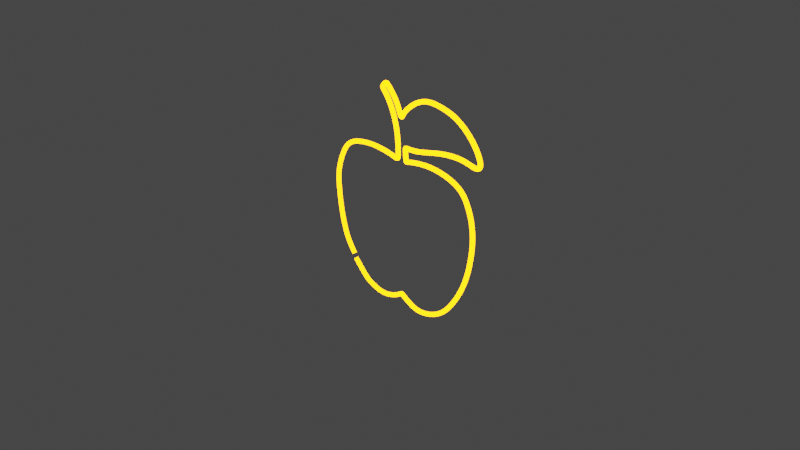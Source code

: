 # Source: apple.blend  (saved by Blender 2.93.21; exported with 4.5.12 LTS)
import bpy
from mathutils import Matrix  # noqa: F401  (used for matrix-valued properties, if any)

bpy.ops.wm.read_factory_settings(use_empty=True)
scene = bpy.context.scene
scene.name = 'Scene'

# ---- collections
col_collection = bpy.data.collections.new('Collection'); scene.collection.children.link(col_collection)

# ---- materials (node trees are filled in below, after node groups)
mat_material_001 = bpy.data.materials.new('Material.001')
mat_material_001.use_transparent_shadow = False

# ---- material node trees
mat_material_001.use_nodes = True; mat_material_001.node_tree.nodes.clear()
_N = mat_material_001.node_tree.nodes; _L = mat_material_001.node_tree.links
n0 = _N.new('ShaderNodeOutputMaterial'); n0.name = 'Material Output'; n0.location = (450, 300)
n1 = _N.new('ShaderNodeEmission'); n1.name = 'Emission'; n1.location = (10, 300)
n1.inputs[0].default_value = (1.0, 0.3119, 0.0, 1.0)
n1.inputs[1].default_value = 15.0
n2 = _N.new('ShaderNodeBsdfGlass'); n2.name = 'Glass BSDF'; n2.location = (-22, 132)
n2.distribution = 'BECKMANN'
n2.inputs[2].default_value = 1.45
n3 = _N.new('ShaderNodeMixShader'); n3.name = 'Mix Shader'; n3.location = (230, 298)
_L.new(n1.outputs[0], n3.inputs[1])
_L.new(n3.outputs[0], n0.inputs[0])
_L.new(n2.outputs[0], n3.inputs[2])
n0.is_active_output = True

# ---- world
world_world = bpy.data.worlds.new('World'); scene.world = world_world
world_world.use_nodes = True; world_world.node_tree.nodes.clear()
_N = world_world.node_tree.nodes; _L = world_world.node_tree.links
n0 = _N.new('ShaderNodeOutputWorld'); n0.name = 'World Output'; n0.location = (300, 300)
n1 = _N.new('ShaderNodeBackground'); n1.name = 'Background'; n1.location = (10, 300)
n1.inputs[0].default_value = (0.05088, 0.05088, 0.05088, 1.0)
_L.new(n1.outputs[0], n0.inputs[0])
n0.is_active_output = True
world_world.color = (0.05088, 0.05088, 0.05088)
world_world.use_sun_shadow = False
world_world.sun_shadow_jitter_overblur = 0.0

# ---- cameras
cam_camera = bpy.data.cameras.new('Camera')
cam_camera.clip_end = 100.0
cam_camera.ortho_scale = 7.314

# ---- lights
light_light = bpy.data.lights.new('Light', 'POINT')
light_light.transmission_factor = 0.0
light_light.energy = 1000.0
light_light.shadow_soft_size = 0.1
light_light.shadow_maximum_resolution = 0.006
light_light.use_absolute_resolution = True

# ---- curves / text
cu_nurbscurve = bpy.data.curves.new('NurbsCurve', 'CURVE')
cu_nurbscurve.dimensions = '3D'
_sp = cu_nurbscurve.splines.new('NURBS'); _sp.points.add(60)
_sp.points.foreach_set('co', [-0.7434, -0.6381, 1.136e-07, 1.0, -0.7038, -0.6863, 3.003e-07, 1.0, -0.5131, -0.8823, 3.352e-07, 1.0, -0.4415, -0.9161, 1.631e-07, 1.0, -0.3048, -0.9662, 1.721e-07, 1.0, -0.1544, -0.9571, 1.704e-07, 1.0, -0.01313, -0.8933, 1.591e-07, 1.0, 0.01877, -0.8659, 1.542e-07, 1.0, 0.04612, -0.8568, 1.526e-07, 1.0, 0.05523, -0.8659, 1.542e-07, 1.0, 0.1828, -0.9389, 1.672e-07, 1.0, 0.3013, -0.9662, 1.721e-07, 1.0, 0.4654, -0.9343, 1.664e-07, 1.0, 0.6568, -0.8295, 1.477e-07, 1.0, 0.8346, -0.5834, 1.039e-07, 1.0, 0.9713, -0.2917, 5.194e-08, 1.0, 1.044, 0.1914, -3.409e-08, 1.0, 0.9349, 0.4968, -8.846e-08, 1.0, 0.8346, 0.6153, -1.096e-07, 1.0, 0.6341, 0.6882, -1.225e-07, 1.0, 0.3879, 0.711, -1.266e-07, 1.0, 0.1692, 0.6745, -1.201e-07, 1.0, 0.1054, 0.6563, -1.169e-07, 1.0, 0.09625, 0.6563, -1.169e-07, 1.0, 0.08714, 0.793, -1.412e-07, 1.0, 0.08714, 0.8021, -1.428e-07, 1.0, 0.2512, 0.8021, -1.428e-07, 1.0, 0.4836, 0.8705, -1.55e-07, 1.0, 0.7161, 0.9115, -1.623e-07, 1.0, 0.8984, 0.907, -1.615e-07, 1.0, 1.031, 0.8659, -1.542e-07, 1.0, 1.09, 0.8979, -1.599e-07, 1.0, 1.076, 0.989, -1.761e-07, 1.0, 0.9759, 1.144, -2.037e-07, 1.0, 0.8027, 1.285, -2.289e-07, 1.0, 0.6295, 1.344, -2.394e-07, 1.0, 0.3971, 1.376, -2.451e-07, 1.0, 0.2193, 1.303, -2.321e-07, 1.0, 0.06891, 1.171, -2.086e-07, 1.0, 0.04612, 1.112, -1.98e-07, 1.0, 0.02333, 1.098, -1.956e-07, 1.0, -0.03136, 1.258, -2.24e-07, 1.0, -0.159, 1.39, -2.475e-07, 1.0, -0.1863, 1.413, -2.516e-07, 1.0, -0.241, 1.349, -2.402e-07, 1.0, -0.2228, 1.335, -2.378e-07, 1.0, -0.1088, 1.199, -2.134e-07, 1.0, -0.01769, 0.9434, -1.68e-07, 1.0, -0.01313, 0.6928, -1.234e-07, 1.0, -0.01313, 0.6928, -1.234e-07, 1.0, -0.01769, 0.6426, -1.144e-07, 1.0, -0.08605, 0.67, -1.193e-07, 1.0, -0.3823, 0.711, -1.266e-07, 1.0, -0.6831, 0.6609, -1.177e-07, 1.0, -0.8198, 0.556, -9.901e-08, 1.0, -0.9429, 0.2552, -4.545e-08, 1.0, -0.9292, 0.0319, -5.681e-09, 1.0, -0.9019, -0.2051, 3.652e-08, 1.0, -0.8335, -0.4694, 8.359e-08, 1.0, -0.7469, -0.6107, 1.088e-07, 1.0, -0.3869, -1.057, 1.883e-07, 1.0])
_sp.order_v = 0
cu_nurbscurve.materials.append(mat_material_001)
cu_nurbscurve.use_path = True
cu_nurbscurve.bevel_depth = 0.025
cu_nurbscurve.fill_mode = 'FULL'

# ---- objects
ob_light = bpy.data.objects.new('Light', light_light)
ob_camera = bpy.data.objects.new('Camera', cam_camera)
ob_empty = bpy.data.objects.new('Empty', None)
ob_nurbscurve = bpy.data.objects.new('NurbsCurve', cu_nurbscurve)

# ---- transforms, parenting, visibility, modifiers, constraints
ob_light.location = (4.076, 1.005, 5.904)
ob_light.rotation_euler = (0.6503, 0.05522, 1.866)
ob_light.lock_rotations_4d = False
ob_light.empty_display_type = 'ARROWS'
ob_light.color = (0.0, 0.0, 0.0, 0.0)
ob_light.lineart.crease_threshold = 0.0
ob_camera.location = (7.359, -6.926, 4.958)
ob_camera.rotation_euler = (1.109, 0.0, 0.8149)
ob_camera.lock_rotations_4d = False
ob_camera.empty_display_type = 'ARROWS'
ob_camera.color = (0.0, 0.0, 0.0, 0.0)
ob_camera.display_type = 'WIRE'
ob_camera.lineart.crease_threshold = 0.0
ob_empty.location = (-8.884, -5.266e-08, 0.3919)
ob_empty.rotation_euler = (1.571, 0.0, 3.142)
ob_empty.empty_display_type = 'IMAGE'
ob_empty.empty_display_size = 5.0
ob_empty.empty_image_offset = (-2.293, -0.5327)
ob_nurbscurve.location = (0.0, 0.0, 0.0)
ob_nurbscurve.rotation_euler = (1.571, -0.0, 0.0)
_m = ob_nurbscurve.modifiers.new('Subdivision', 'SUBSURF')
_m.levels = 3
_m.render_levels = 4

# ---- collection membership
col_collection.objects.link(ob_light)
col_collection.objects.link(ob_camera)
col_collection.objects.link(ob_empty)
col_collection.objects.link(ob_nurbscurve)

# ---- scene / render settings (as saved in the file)
scene.camera = ob_camera
scene.frame_start = 1; scene.frame_end = 250; scene.frame_set(1)
scene.render.engine = 'BLENDER_EEVEE_NEXT'
scene.cycles.use_denoising = False
scene.cycles.samples = 128
scene.cycles.sampling_pattern = 'TABULATED_SOBOL'
scene.cycles.use_adaptive_sampling = False
scene.cycles.use_light_tree = False
scene.view_settings.view_transform = 'Filmic'
bpy.context.view_layer.update()
